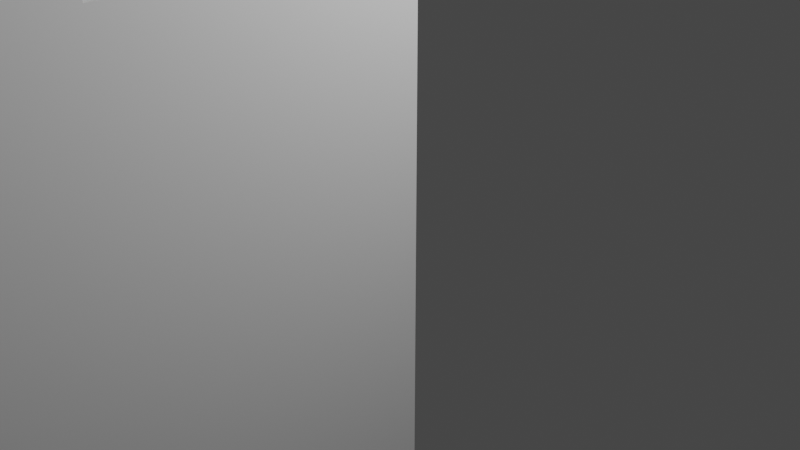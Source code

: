 # Source: untitled.blend  (saved by Blender 3.3.6; exported with 4.5.12 LTS)
import bpy
from mathutils import Matrix  # noqa: F401  (used for matrix-valued properties, if any)

bpy.ops.wm.read_factory_settings(use_empty=True)
scene = bpy.context.scene
scene.name = 'Scene'

# ---- collections
col_collection = bpy.data.collections.new('Collection'); scene.collection.children.link(col_collection)

# ---- materials (node trees are filled in below, after node groups)
mat_material = bpy.data.materials.new('Material')
mat_material.alpha_threshold = 0.0
mat_material.use_transparent_shadow = False
mat_material.roughness = 0.5
mat_material.line_color = (0.0, 0.0, 0.0, 1.0)

# ---- material node trees
mat_material.use_nodes = True; mat_material.node_tree.nodes.clear()
_N = mat_material.node_tree.nodes; _L = mat_material.node_tree.links
n0 = _N.new('ShaderNodeOutputMaterial'); n0.name = 'Material Output'; n0.location = (300, 300)
n1 = _N.new('ShaderNodeBsdfPrincipled'); n1.name = 'Principled BSDF'; n1.location = (10, 300)
n1.distribution = 'GGX'
n1.subsurface_method = 'RANDOM_WALK_SKIN'
n1.inputs[3].default_value = 1.45
n1.inputs[27].default_value = (0.0, 0.0, 0.0, 1.0)
n1.inputs[28].default_value = 1.0
_L.new(n1.outputs[0], n0.inputs[0])
n0.is_active_output = True

# ---- world
world_world = bpy.data.worlds.new('World'); scene.world = world_world
world_world.use_nodes = True; world_world.node_tree.nodes.clear()
_N = world_world.node_tree.nodes; _L = world_world.node_tree.links
n0 = _N.new('ShaderNodeOutputWorld'); n0.name = 'World Output'; n0.location = (300, 300)
n1 = _N.new('ShaderNodeBackground'); n1.name = 'Background'; n1.location = (10, 300)
n1.inputs[0].default_value = (0.05088, 0.05088, 0.05088, 1.0)
_L.new(n1.outputs[0], n0.inputs[0])
n0.is_active_output = True
world_world.color = (0.05088, 0.05088, 0.05088)
world_world.use_sun_shadow = False
world_world.sun_shadow_jitter_overblur = 0.0

# ---- cameras
cam_camera = bpy.data.cameras.new('Camera')
cam_camera.clip_end = 100.0
cam_camera.ortho_scale = 7.314

# ---- lights
light_light = bpy.data.lights.new('Light', 'POINT')
light_light.transmission_factor = 0.0
light_light.energy = 1000.0
light_light.shadow_soft_size = 0.1
light_light.shadow_maximum_resolution = 0.006
light_light.use_absolute_resolution = True

# ---- meshes
me_cube = bpy.data.meshes.new('Cube')
me_cube.from_pydata([(1.0, 1.0, 1.0), (1.0, 1.0, -1.0), (1.0, -1.0, 1.0), (1.0, -1.0, -1.0), (-1.0, 1.0, 1.0), (-1.0, 1.0, -1.0), (-1.0, -1.0, 1.0), (-1.0, -1.0, -1.0), (-1.0, -0.8498, -1.0), (1.0, -0.8498, 1.0), (-1.0, -0.8498, 1.0), (1.0, -0.8498, -1.0), (-1.0, -0.641, 1.0), (1.0, -0.641, -1.0), (-1.0, -0.641, -1.0), (1.0, -0.641, 1.0), (0.9082, 1.0, -1.0), (0.9082, -1.0, 1.0), (0.9082, -1.0, -1.0), (0.9082, 1.0, 1.0), (0.9082, -0.8498, -1.0), (0.9082, -0.8498, 1.0), (0.9082, -0.641, 1.0), (0.9082, -0.641, -1.0), (0.8131, 1.0, -1.0), (0.8131, -1.0, 1.0), (0.8131, -0.8498, -1.0), (0.8131, -0.641, -1.0), (0.8131, -1.0, -1.0), (0.8131, 1.0, 1.0), (0.8131, -0.8498, 1.0), (0.8131, -0.641, 1.0), (0.9082, 1.0, -1.0), (0.9082, -0.641, -1.0), (0.8131, 1.0, -1.0), (0.8131, -0.641, -1.0), (-0.8978, 1.0, -1.0), (-0.8978, -1.0, 1.0), (-0.8978, -0.8498, -1.0), (-0.8978, -0.641, -1.0), (-0.8978, -1.0, -1.0), (-0.8978, 1.0, 1.0), (-0.8978, -0.8498, 1.0), (-0.8978, -0.641, 1.0), (-0.7983, -1.0, -1.0), (-0.7983, 1.0, 1.0), (-0.7983, -0.8498, 1.0), (-0.7983, -0.641, 1.0), (-0.7983, 1.0, -1.0), (-0.7983, -1.0, 1.0), (-0.7983, -0.8498, -1.0), (-0.7983, -0.641, -1.0), (0.9082, -0.641, -1.0), (0.9082, -0.8498, -1.0), (0.8131, -0.8498, -1.0), (0.8131, -0.641, -1.0), (-0.7983, -0.8498, -1.0), (-0.8978, -0.8498, -1.0), (-0.7983, -0.641, -1.0), (-0.8978, -0.641, -1.0), (0.9082, -0.641, -114.6), (0.9082, -0.8498, -114.6), (0.8131, -0.8498, -114.6), (0.8131, -0.641, -114.6), (-0.7983, -0.8498, -114.6), (-0.8978, -0.8498, -114.6), (-0.7983, -0.641, -114.6), (-0.8978, -0.641, -114.6), (0.9082, -0.641, -114.6), (0.9082, -0.8498, -114.6), (0.8131, -0.8498, -114.6), (0.8131, -0.641, -114.6), (-0.7983, -0.8498, -114.6), (-0.8978, -0.8498, -114.6), (-0.7983, -0.641, -114.6), (-0.8978, -0.641, -114.6), (0.9082, -0.641, -114.6), (0.9082, -0.8498, -114.6), (0.8131, -0.8498, -114.6), (0.8131, -0.641, -114.6), (-0.7983, -0.8498, -114.6), (-0.8978, -0.8498, -114.6), (-0.7983, -0.641, -114.6), (-0.8978, -0.641, -114.6), (-0.7021, -1.052, -117.1), (-0.994, -1.052, -117.1), (-0.7021, -0.4391, -117.1), (-0.994, -0.4391, -117.1), (0.9976, -0.4447, -117.1), (0.9976, -1.046, -117.1), (0.7236, -1.046, -117.1), (0.7236, -0.4447, -117.1), (-0.6489, -1.0, -1.0), (-0.6489, 1.0, 1.0), (-0.6489, -0.8498, 1.0), (-0.6489, -0.641, 1.0), (-0.6489, 1.0, -1.0), (-0.6489, -1.0, 1.0), (-0.6489, -0.8498, -1.0), (-0.6489, -0.641, -1.0), (0.6321, -1.0, -1.0), (0.6321, 1.0, 1.0), (0.6321, -0.8498, 1.0), (0.6321, -0.641, 1.0), (0.6321, 1.0, -1.0), (0.6321, -1.0, 1.0), (0.6321, -0.8498, -1.0), (0.6321, -0.641, -1.0), (0.5121, -0.7952, -1.0), (-0.5289, -0.7952, -1.0), (0.5121, -0.6955, -1.0), (-0.5289, -0.6955, -1.0), (0.5121, -0.7952, -66.34), (-0.5289, -0.7952, -66.34), (0.5121, -0.6955, -66.34), (-0.5289, -0.6955, -66.34), (-0.5289, -0.6955, -12.2), (-0.5289, -0.7952, -12.2), (0.5121, -0.7952, -12.2), (0.5121, -0.6955, -12.2), (-0.5289, -0.6955, -16.49), (-0.5289, -0.7952, -16.49), (0.5121, -0.7952, -16.49), (0.5121, -0.6955, -16.49), (-0.5289, -0.6955, -56.25), (-0.5289, -0.7952, -56.25), (0.5121, -0.7952, -56.25), (0.5121, -0.6955, -56.25), (-0.5289, -0.6955, -60.68), (-0.5289, -0.7952, -60.68), (0.5121, -0.7952, -60.68), (0.5121, -0.6955, -60.68), (-0.5289, -0.7952, -16.49), (-0.5289, -0.7952, -12.2), (-0.5289, -0.6955, -12.2), (-0.5289, -0.6955, -16.49), (-0.5289, -0.7952, -60.68), (-0.5289, -0.7952, -56.25), (-0.5289, -0.6955, -56.25), (-0.5289, -0.6955, -60.68), (-0.7992, -0.7952, -16.49), (-0.7992, -0.7952, -12.2), (-0.7992, -0.6955, -12.2), (-0.7992, -0.6955, -16.49), (-0.7992, -0.7952, -60.68), (-0.7992, -0.7952, -56.25), (-0.7992, -0.6955, -56.25), (-0.7992, -0.6955, -60.68), (0.8146, -0.7952, -16.49), (0.8146, -0.7952, -12.2), (0.8146, -0.6955, -16.49), (0.8146, -0.6955, -12.2), (0.8146, -0.7952, -60.68), (0.8146, -0.7952, -56.25), (0.8146, -0.6955, -60.68), (0.8146, -0.6955, -56.25), (0.9082, 0.1795, -1.0)], [(156, 33), (34, 35), (32, 156)], [(42, 10, 6, 37), (40, 37, 6, 7), (14, 12, 4, 5), (20, 11, 3, 18), (11, 9, 2, 3), (16, 19, 0, 1), (13, 15, 9, 11), (23, 13, 11, 20), (7, 6, 10, 8), (43, 12, 10, 42), (41, 4, 12, 43), (16, 1, 13, 23), (1, 0, 15, 13), (8, 10, 12, 14), (24, 16, 23, 27), (0, 19, 22, 15), (15, 22, 21, 9), (20, 26, 54, 53), (24, 29, 19, 16), (26, 20, 18, 28), (3, 2, 17, 18), (9, 21, 17, 2), (106, 26, 28, 100), (104, 101, 29, 24), (107, 27, 26, 106), (104, 24, 27, 107), (19, 29, 31, 22), (22, 31, 30, 21), (18, 17, 25, 28), (21, 30, 25, 17), (5, 36, 39, 14), (14, 39, 38, 8), (5, 4, 41, 36), (8, 38, 40, 7), (45, 41, 43, 47), (47, 43, 42, 46), (44, 49, 37, 40), (46, 42, 37, 49), (94, 46, 49, 97), (92, 97, 49, 44), (95, 47, 46, 94), (93, 45, 47, 95), (36, 48, 51, 39), (23, 20, 53, 52), (36, 41, 45, 48), (38, 50, 44, 40), (58, 56, 64, 66), (52, 53, 61, 60), (50, 38, 57, 56), (38, 39, 59, 57), (51, 50, 56, 58), (27, 23, 52, 55), (39, 51, 58, 59), (26, 27, 55, 54), (64, 65, 73, 72), (65, 67, 75, 73), (59, 58, 66, 67), (54, 55, 63, 62), (53, 54, 62, 61), (57, 59, 67, 65), (56, 57, 65, 64), (55, 52, 60, 63), (73, 75, 83, 81), (69, 70, 78, 77), (63, 60, 68, 71), (60, 61, 69, 68), (66, 64, 72, 74), (67, 66, 74, 75), (62, 63, 71, 70), (61, 62, 70, 69), (78, 79, 91, 90), (82, 80, 84, 86), (72, 73, 81, 80), (71, 68, 76, 79), (68, 69, 77, 76), (74, 72, 80, 82), (75, 74, 82, 83), (70, 71, 79, 78), (87, 86, 84, 85), (83, 82, 86, 87), (81, 83, 87, 85), (80, 81, 85, 84), (91, 88, 89, 90), (77, 78, 90, 89), (79, 76, 88, 91), (76, 77, 89, 88), (101, 93, 95, 103), (103, 95, 94, 102), (100, 105, 97, 92), (102, 94, 97, 105), (48, 96, 99, 51), (51, 99, 98, 50), (48, 45, 93, 96), (50, 98, 92, 44), (30, 102, 105, 25), (28, 25, 105, 100), (31, 103, 102, 30), (29, 101, 103, 31), (96, 104, 107, 99), (106, 98, 109, 108), (96, 93, 101, 104), (98, 106, 100, 92), (129, 128, 115, 113), (98, 99, 111, 109), (99, 107, 110, 111), (107, 106, 108, 110), (115, 114, 112, 113), (130, 129, 113, 112), (131, 130, 112, 114), (128, 131, 114, 115), (111, 110, 119, 116), (110, 108, 118, 119), (108, 109, 117, 118), (109, 111, 116, 117), (116, 119, 123, 120), (122, 123, 150, 148), (118, 117, 121, 122), (129, 125, 137, 136), (120, 123, 127, 124), (123, 122, 126, 127), (122, 121, 125, 126), (121, 120, 124, 125), (124, 127, 131, 128), (118, 122, 148, 149), (126, 125, 129, 130), (116, 120, 135, 134), (139, 136, 144, 147), (132, 133, 141, 140), (120, 121, 132, 135), (124, 128, 139, 138), (128, 129, 136, 139), (117, 116, 134, 133), (125, 124, 138, 137), (121, 117, 133, 132), (141, 142, 143, 140), (145, 146, 147, 144), (137, 138, 146, 145), (135, 132, 140, 143), (133, 134, 142, 141), (138, 139, 147, 146), (136, 137, 145, 144), (134, 135, 143, 142), (151, 149, 148, 150), (155, 153, 152, 154), (130, 131, 154, 152), (126, 130, 152, 153), (119, 118, 149, 151), (123, 119, 151, 150), (127, 126, 153, 155), (131, 127, 155, 154)])
_uv = me_cube.uv_layers.new(name='UVMap')
_uv.uv.foreach_set('vector', [0.8622, 0.7312, 0.875, 0.7312, 0.875, 0.75, 0.8622, 0.75, 0.375, 0.9872, 0.625, 0.9872, 0.625, 1.0, 0.375, 1.0, 0.375, 0.04488, 0.625, 0.04488, 0.625, 0.25, 0.375, 0.25, 0.3635, 0.7312, 0.375, 0.7312, 0.375, 0.75, 0.3635, 0.75, 0.375, 0.7312, 0.625, 0.7312, 0.625, 0.75, 0.375, 0.75, 0.375, 0.4885, 0.625, 0.4885, 0.625, 0.5, 0.375, 0.5, 0.375, 0.7051, 0.625, 0.7051, 0.625, 0.7312, 0.375, 0.7312, 0.3635, 0.7051, 0.375, 0.7051, 0.375, 0.7312, 0.3635, 0.7312, 0.375, 0.0, 0.625, 0.0, 0.625, 0.01878, 0.375, 0.01878, 0.8622, 0.7051, 0.875, 0.7051, 0.875, 0.7312, 0.8622, 0.7312, 0.8622, 0.5, 0.875, 0.5, 0.875, 0.7051, 0.8622, 0.7051, 0.3635, 0.5, 0.375, 0.5, 0.375, 0.7051, 0.3635, 0.7051, 0.375, 0.5, 0.625, 0.5, 0.625, 0.7051, 0.375, 0.7051, 0.375, 0.01878, 0.625, 0.01878, 0.625, 0.04488, 0.375, 0.04488, 0.3516, 0.5, 0.3635, 0.5, 0.3635, 0.7051, 0.3516, 0.7051, 0.625, 0.5, 0.6365, 0.5, 0.6365, 0.7051, 0.625, 0.7051, 0.625, 0.7051, 0.6365, 0.7051, 0.6365, 0.7312, 0.625, 0.7312, 0.3635, 0.7312, 0.3516, 0.7312, 0.3516, 0.7312, 0.3635, 0.7312, 0.375, 0.4766, 0.625, 0.4766, 0.625, 0.4885, 0.375, 0.4885, 0.3516, 0.7312, 0.3635, 0.7312, 0.3635, 0.75, 0.3516, 0.75, 0.375, 0.75, 0.625, 0.75, 0.625, 0.7615, 0.375, 0.7615, 0.625, 0.7312, 0.6365, 0.7312, 0.6365, 0.75, 0.625, 0.75, 0.3292, 0.7312, 0.3516, 0.7312, 0.3516, 0.75, 0.3292, 0.75, 0.375, 0.4542, 0.625, 0.4542, 0.625, 0.4766, 0.375, 0.4766, 0.3292, 0.7051, 0.3516, 0.7051, 0.3516, 0.7312, 0.3292, 0.7312, 0.3292, 0.5, 0.3516, 0.5, 0.3516, 0.7051, 0.3292, 0.7051, 0.6365, 0.5, 0.6484, 0.5, 0.6484, 0.7051, 0.6365, 0.7051, 0.6365, 0.7051, 0.6484, 0.7051, 0.6484, 0.7312, 0.6365, 0.7312, 0.375, 0.7615, 0.625, 0.7615, 0.625, 0.7734, 0.375, 0.7734, 0.6365, 0.7312, 0.6484, 0.7312, 0.6484, 0.75, 0.6365, 0.75, 0.125, 0.5, 0.1378, 0.5, 0.1378, 0.7051, 0.125, 0.7051, 0.125, 0.7051, 0.1378, 0.7051, 0.1378, 0.7312, 0.125, 0.7312, 0.375, 0.25, 0.625, 0.25, 0.625, 0.2628, 0.375, 0.2628, 0.125, 0.7312, 0.1378, 0.7312, 0.1378, 0.75, 0.125, 0.75, 0.8484, 0.5, 0.8622, 0.5, 0.8622, 0.7051, 0.8484, 0.7051, 0.8484, 0.7051, 0.8622, 0.7051, 0.8622, 0.7312, 0.8484, 0.7312, 0.375, 0.9734, 0.625, 0.9734, 0.625, 0.9872, 0.375, 0.9872, 0.8484, 0.7312, 0.8622, 0.7312, 0.8622, 0.75, 0.8484, 0.75, 0.8298, 0.7312, 0.8484, 0.7312, 0.8484, 0.75, 0.8298, 0.75, 0.375, 0.9548, 0.625, 0.9548, 0.625, 0.9734, 0.375, 0.9734, 0.8298, 0.7051, 0.8484, 0.7051, 0.8484, 0.7312, 0.8298, 0.7312, 0.8298, 0.5, 0.8484, 0.5, 0.8484, 0.7051, 0.8298, 0.7051, 0.1378, 0.5, 0.1516, 0.5, 0.1516, 0.7051, 0.1378, 0.7051, 0.3635, 0.7051, 0.3635, 0.7312, 0.3635, 0.7312, 0.3635, 0.7051, 0.375, 0.2628, 0.625, 0.2628, 0.625, 0.2766, 0.375, 0.2766, 0.1378, 0.7312, 0.1516, 0.7312, 0.1516, 0.75, 0.1378, 0.75, 0.1516, 0.7051, 0.1516, 0.7312, 0.1516, 0.7312, 0.1516, 0.7051, 0.3635, 0.7051, 0.3635, 0.7312, 0.3635, 0.7312, 0.3635, 0.7051, 0.1516, 0.7312, 0.1378, 0.7312, 0.1378, 0.7312, 0.1516, 0.7312, 0.1378, 0.7312, 0.1378, 0.7051, 0.1378, 0.7051, 0.1378, 0.7312, 0.1516, 0.7051, 0.1516, 0.7312, 0.1516, 0.7312, 0.1516, 0.7051, 0.3516, 0.7051, 0.3635, 0.7051, 0.3635, 0.7051, 0.3516, 0.7051, 0.1378, 0.7051, 0.1516, 0.7051, 0.1516, 0.7051, 0.1378, 0.7051, 0.3516, 0.7312, 0.3516, 0.7051, 0.3516, 0.7051, 0.3516, 0.7312, 0.1516, 0.7312, 0.1378, 0.7312, 0.1378, 0.7312, 0.1516, 0.7312, 0.1378, 0.7312, 0.1378, 0.7051, 0.1378, 0.7051, 0.1378, 0.7312, 0.1378, 0.7051, 0.1516, 0.7051, 0.1516, 0.7051, 0.1378, 0.7051, 0.3516, 0.7312, 0.3516, 0.7051, 0.3516, 0.7051, 0.3516, 0.7312, 0.3635, 0.7312, 0.3516, 0.7312, 0.3516, 0.7312, 0.3635, 0.7312, 0.1378, 0.7312, 0.1378, 0.7051, 0.1378, 0.7051, 0.1378, 0.7312, 0.1516, 0.7312, 0.1378, 0.7312, 0.1378, 0.7312, 0.1516, 0.7312, 0.3516, 0.7051, 0.3635, 0.7051, 0.3635, 0.7051, 0.3516, 0.7051, 0.1378, 0.7312, 0.1378, 0.7051, 0.1378, 0.7051, 0.1378, 0.7312, 0.3635, 0.7312, 0.3516, 0.7312, 0.3516, 0.7312, 0.3635, 0.7312, 0.3516, 0.7051, 0.3635, 0.7051, 0.3635, 0.7051, 0.3516, 0.7051, 0.3635, 0.7051, 0.3635, 0.7312, 0.3635, 0.7312, 0.3635, 0.7051, 0.1516, 0.7051, 0.1516, 0.7312, 0.1516, 0.7312, 0.1516, 0.7051, 0.1378, 0.7051, 0.1516, 0.7051, 0.1516, 0.7051, 0.1378, 0.7051, 0.3516, 0.7312, 0.3516, 0.7051, 0.3516, 0.7051, 0.3516, 0.7312, 0.3635, 0.7312, 0.3516, 0.7312, 0.3516, 0.7312, 0.3635, 0.7312, 0.3516, 0.7312, 0.3516, 0.7051, 0.3516, 0.7051, 0.3516, 0.7312, 0.1516, 0.7051, 0.1516, 0.7312, 0.1516, 0.7312, 0.1516, 0.7051, 0.1516, 0.7312, 0.1378, 0.7312, 0.1378, 0.7312, 0.1516, 0.7312, 0.3516, 0.7051, 0.3635, 0.7051, 0.3635, 0.7051, 0.3516, 0.7051, 0.3635, 0.7051, 0.3635, 0.7312, 0.3635, 0.7312, 0.3635, 0.7051, 0.1516, 0.7051, 0.1516, 0.7312, 0.1516, 0.7312, 0.1516, 0.7051, 0.1378, 0.7051, 0.1516, 0.7051, 0.1516, 0.7051, 0.1378, 0.7051, 0.3516, 0.7312, 0.3516, 0.7051, 0.3516, 0.7051, 0.3516, 0.7312, 0.1378, 0.7051, 0.1516, 0.7051, 0.1516, 0.7312, 0.1378, 0.7312, 0.1378, 0.7051, 0.1516, 0.7051, 0.1516, 0.7051, 0.1378, 0.7051, 0.1378, 0.7312, 0.1378, 0.7051, 0.1378, 0.7051, 0.1378, 0.7312, 0.1516, 0.7312, 0.1378, 0.7312, 0.1378, 0.7312, 0.1516, 0.7312, 0.3516, 0.7051, 0.3635, 0.7051, 0.3635, 0.7312, 0.3516, 0.7312, 0.3635, 0.7312, 0.3516, 0.7312, 0.3516, 0.7312, 0.3635, 0.7312, 0.3516, 0.7051, 0.3635, 0.7051, 0.3635, 0.7051, 0.3516, 0.7051, 0.3635, 0.7051, 0.3635, 0.7312, 0.3635, 0.7312, 0.3635, 0.7051, 0.6708, 0.5, 0.8298, 0.5, 0.8298, 0.7051, 0.6708, 0.7051, 0.6708, 0.7051, 0.8298, 0.7051, 0.8298, 0.7312, 0.6708, 0.7312, 0.375, 0.7958, 0.625, 0.7958, 0.625, 0.9548, 0.375, 0.9548, 0.6708, 0.7312, 0.8298, 0.7312, 0.8298, 0.75, 0.6708, 0.75, 0.1516, 0.5, 0.1702, 0.5, 0.1702, 0.7051, 0.1516, 0.7051, 0.1516, 0.7051, 0.1702, 0.7051, 0.1702, 0.7312, 0.1516, 0.7312, 0.375, 0.2766, 0.625, 0.2766, 0.625, 0.2952, 0.375, 0.2952, 0.1516, 0.7312, 0.1702, 0.7312, 0.1702, 0.75, 0.1516, 0.75, 0.6484, 0.7312, 0.6708, 0.7312, 0.6708, 0.75, 0.6484, 0.75, 0.375, 0.7734, 0.625, 0.7734, 0.625, 0.7958, 0.375, 0.7958, 0.6484, 0.7051, 0.6708, 0.7051, 0.6708, 0.7312, 0.6484, 0.7312, 0.6484, 0.5, 0.6708, 0.5, 0.6708, 0.7051, 0.6484, 0.7051, 0.1702, 0.5, 0.3292, 0.5, 0.3292, 0.7051, 0.1702, 0.7051, 0.3292, 0.7312, 0.1702, 0.7312, 0.1702, 0.7312, 0.3292, 0.7312, 0.375, 0.2952, 0.625, 0.2952, 0.625, 0.4542, 0.375, 0.4542, 0.1702, 0.7312, 0.3292, 0.7312, 0.3292, 0.75, 0.1702, 0.75, 0.1702, 0.7312, 0.1702, 0.7051, 0.1702, 0.7051, 0.1702, 0.7312, 0.1702, 0.7312, 0.1702, 0.7051, 0.1702, 0.7051, 0.1702, 0.7312, 0.1702, 0.7051, 0.3292, 0.7051, 0.3292, 0.7051, 0.1702, 0.7051, 0.3292, 0.7051, 0.3292, 0.7312, 0.3292, 0.7312, 0.3292, 0.7051, 0.1702, 0.7051, 0.3292, 0.7051, 0.3292, 0.7312, 0.1702, 0.7312, 0.3292, 0.7312, 0.1702, 0.7312, 0.1702, 0.7312, 0.3292, 0.7312, 0.3292, 0.7051, 0.3292, 0.7312, 0.3292, 0.7312, 0.3292, 0.7051, 0.1702, 0.7051, 0.3292, 0.7051, 0.3292, 0.7051, 0.1702, 0.7051, 0.1702, 0.7051, 0.3292, 0.7051, 0.3292, 0.7051, 0.1702, 0.7051, 0.3292, 0.7051, 0.3292, 0.7312, 0.3292, 0.7312, 0.3292, 0.7051, 0.3292, 0.7312, 0.1702, 0.7312, 0.1702, 0.7312, 0.3292, 0.7312, 0.1702, 0.7312, 0.1702, 0.7051, 0.1702, 0.7051, 0.1702, 0.7312, 0.1702, 0.7051, 0.3292, 0.7051, 0.3292, 0.7051, 0.1702, 0.7051, 0.3292, 0.7312, 0.3292, 0.7051, 0.3292, 0.7051, 0.3292, 0.7312, 0.3292, 0.7312, 0.1702, 0.7312, 0.1702, 0.7312, 0.3292, 0.7312, 0.1702, 0.7312, 0.1702, 0.7312, 0.1702, 0.7312, 0.1702, 0.7312, 0.1702, 0.7051, 0.3292, 0.7051, 0.3292, 0.7051, 0.1702, 0.7051, 0.3292, 0.7051, 0.3292, 0.7312, 0.3292, 0.7312, 0.3292, 0.7051, 0.3292, 0.7312, 0.1702, 0.7312, 0.1702, 0.7312, 0.3292, 0.7312, 0.1702, 0.7312, 0.1702, 0.7051, 0.1702, 0.7051, 0.1702, 0.7312, 0.1702, 0.7051, 0.3292, 0.7051, 0.3292, 0.7051, 0.1702, 0.7051, 0.3292, 0.7312, 0.3292, 0.7312, 0.3292, 0.7312, 0.3292, 0.7312, 0.3292, 0.7312, 0.1702, 0.7312, 0.1702, 0.7312, 0.3292, 0.7312, 0.1702, 0.7051, 0.1702, 0.7051, 0.1702, 0.7051, 0.1702, 0.7051, 0.1702, 0.7051, 0.1702, 0.7312, 0.1702, 0.7312, 0.1702, 0.7051, 0.1702, 0.7312, 0.1702, 0.7312, 0.1702, 0.7312, 0.1702, 0.7312, 0.1702, 0.7051, 0.1702, 0.7312, 0.1702, 0.7312, 0.1702, 0.7051, 0.1702, 0.7051, 0.1702, 0.7051, 0.1702, 0.7051, 0.1702, 0.7051, 0.1702, 0.7051, 0.1702, 0.7312, 0.1702, 0.7312, 0.1702, 0.7051, 0.1702, 0.7312, 0.1702, 0.7051, 0.1702, 0.7051, 0.1702, 0.7312, 0.1702, 0.7312, 0.1702, 0.7051, 0.1702, 0.7051, 0.1702, 0.7312, 0.1702, 0.7312, 0.1702, 0.7312, 0.1702, 0.7312, 0.1702, 0.7312, 0.1702, 0.7312, 0.1702, 0.7051, 0.1702, 0.7051, 0.1702, 0.7312, 0.1702, 0.7312, 0.1702, 0.7051, 0.1702, 0.7051, 0.1702, 0.7312, 0.1702, 0.7312, 0.1702, 0.7051, 0.1702, 0.7051, 0.1702, 0.7312, 0.1702, 0.7051, 0.1702, 0.7312, 0.1702, 0.7312, 0.1702, 0.7051, 0.1702, 0.7312, 0.1702, 0.7051, 0.1702, 0.7051, 0.1702, 0.7312, 0.1702, 0.7051, 0.1702, 0.7051, 0.1702, 0.7051, 0.1702, 0.7051, 0.1702, 0.7312, 0.1702, 0.7312, 0.1702, 0.7312, 0.1702, 0.7312, 0.1702, 0.7051, 0.1702, 0.7051, 0.1702, 0.7051, 0.1702, 0.7051, 0.3292, 0.7051, 0.3292, 0.7312, 0.3292, 0.7312, 0.3292, 0.7051, 0.3292, 0.7051, 0.3292, 0.7312, 0.3292, 0.7312, 0.3292, 0.7051, 0.3292, 0.7312, 0.3292, 0.7051, 0.3292, 0.7051, 0.3292, 0.7312, 0.3292, 0.7312, 0.3292, 0.7312, 0.3292, 0.7312, 0.3292, 0.7312, 0.3292, 0.7051, 0.3292, 0.7312, 0.3292, 0.7312, 0.3292, 0.7051, 0.3292, 0.7051, 0.3292, 0.7051, 0.3292, 0.7051, 0.3292, 0.7051, 0.3292, 0.7051, 0.3292, 0.7312, 0.3292, 0.7312, 0.3292, 0.7051, 0.3292, 0.7051, 0.3292, 0.7051, 0.3292, 0.7051, 0.3292, 0.7051])
me_cube.materials.append(mat_material)
me_cube.use_mirror_vertex_groups = False
me_cube.update()
me_cube_001 = bpy.data.meshes.new('Cube.001')
me_cube_001.from_pydata([(-1.0, -1.0, -1.0), (-1.0, -1.0, 1.0), (-1.0, 1.0, -1.0), (-1.0, 1.0, 1.0), (1.0, -1.0, -1.0), (1.0, -1.0, 1.0), (1.0, 1.0, -1.0), (1.0, 1.0, 1.0), (-1.0, 0.8355, -0.8355), (-1.0, -0.8355, -0.8355), (-1.0, -0.8355, 0.8355), (-1.0, 0.8355, 0.8355), (0.6532, 0.8355, -0.8355), (0.6532, -0.8355, -0.8355), (0.6532, -0.8355, 0.8355), (0.6532, 0.8355, 0.8355), (-1.0, -0.1414, -1.0), (-1.0, -0.1414, 1.0), (1.0, -0.1414, -1.0), (1.0, -0.1414, 1.0), (-1.0, -0.1414, -0.8355), (-1.0, -0.1414, 0.8355), (0.6532, -0.1414, -0.8355), (0.6532, -0.1414, 0.8355), (-1.0, 0.09412, 1.0), (1.0, 0.09412, -1.0), (-1.0, 0.06017, 0.8355), (0.6532, 0.06017, 0.8355), (-1.0, 0.09412, -1.0), (1.0, 0.09412, 1.0), (-1.0, 0.06017, -0.8355), (0.6532, 0.06017, -0.8355), (-1.0, 0.09412, -1.0), (-1.0, -0.1414, -1.0), (1.0, -0.1414, -1.0), (1.0, 0.09412, -1.0), (-1.0, 0.09412, -1.695), (-1.0, -0.1414, -1.695), (1.0, -0.1414, -1.695), (1.0, 0.09412, -1.695)], [], [(3, 2, 8, 11), (2, 3, 7, 6), (18, 19, 5, 4), (4, 5, 1, 0), (16, 18, 4, 0), (19, 17, 1, 5), (26, 11, 15, 27), (0, 1, 10, 9), (24, 3, 11, 26), (16, 0, 9, 20), (31, 27, 15, 12), (20, 9, 13, 22), (11, 8, 12, 15), (9, 10, 14, 13), (30, 20, 22, 31), (13, 14, 23, 22), (28, 16, 20, 30), (1, 17, 21, 10), (10, 21, 23, 14), (29, 24, 17, 19), (16, 28, 32, 33), (25, 29, 19, 18), (6, 7, 29, 25), (2, 6, 25, 28), (7, 3, 24, 29), (2, 28, 30, 8), (8, 30, 31, 12), (22, 23, 27, 31), (17, 24, 26, 21), (21, 26, 27, 23), (32, 35, 39, 36), (18, 16, 33, 34), (28, 25, 35, 32), (25, 18, 34, 35), (36, 39, 38, 37), (34, 33, 37, 38), (35, 34, 38, 39), (33, 32, 36, 37)])
_uv = me_cube_001.uv_layers.new(name='UVMap')
_uv.uv.foreach_set('vector', [0.625, 0.25, 0.375, 0.25, 0.375, 0.25, 0.625, 0.25, 0.375, 0.25, 0.625, 0.25, 0.625, 0.5, 0.375, 0.5, 0.375, 0.625, 0.625, 0.625, 0.625, 0.75, 0.375, 0.75, 0.375, 0.75, 0.625, 0.75, 0.625, 1.0, 0.375, 1.0, 0.125, 0.625, 0.375, 0.625, 0.375, 0.75, 0.125, 0.75, 0.625, 0.625, 0.875, 0.625, 0.875, 0.75, 0.625, 0.75, 0.875, 0.5992, 0.875, 0.5, 0.875, 0.5, 0.875, 0.5992, 0.375, 1.0, 0.625, 1.0, 0.625, 1.0, 0.375, 1.0, 0.875, 0.5992, 0.875, 0.5, 0.875, 0.5, 0.875, 0.5992, 0.125, 0.625, 0.125, 0.75, 0.125, 0.75, 0.125, 0.625, 0.375, 0.1508, 0.625, 0.1508, 0.625, 0.25, 0.375, 0.25, 0.125, 0.625, 0.125, 0.75, 0.125, 0.75, 0.125, 0.625, 0.625, 0.25, 0.375, 0.25, 0.375, 0.25, 0.625, 0.25, 0.375, 1.0, 0.625, 1.0, 0.625, 1.0, 0.375, 1.0, 0.125, 0.5992, 0.125, 0.625, 0.125, 0.625, 0.125, 0.5992, 0.375, 0.0, 0.625, 0.0, 0.625, 0.125, 0.375, 0.125, 0.125, 0.5992, 0.125, 0.625, 0.125, 0.625, 0.125, 0.5992, 0.875, 0.75, 0.875, 0.625, 0.875, 0.625, 0.875, 0.75, 0.875, 0.75, 0.875, 0.625, 0.875, 0.625, 0.875, 0.75, 0.625, 0.5992, 0.875, 0.5992, 0.875, 0.625, 0.625, 0.625, 0.125, 0.625, 0.125, 0.5992, 0.125, 0.5992, 0.125, 0.625, 0.375, 0.5992, 0.625, 0.5992, 0.625, 0.625, 0.375, 0.625, 0.375, 0.5, 0.625, 0.5, 0.625, 0.5992, 0.375, 0.5992, 0.125, 0.5, 0.375, 0.5, 0.375, 0.5992, 0.125, 0.5992, 0.625, 0.5, 0.875, 0.5, 0.875, 0.5992, 0.625, 0.5992, 0.125, 0.5, 0.125, 0.5992, 0.125, 0.5992, 0.125, 0.5, 0.125, 0.5, 0.125, 0.5992, 0.125, 0.5992, 0.125, 0.5, 0.375, 0.125, 0.625, 0.125, 0.625, 0.1508, 0.375, 0.1508, 0.875, 0.625, 0.875, 0.5992, 0.875, 0.5992, 0.875, 0.625, 0.875, 0.625, 0.875, 0.5992, 0.875, 0.5992, 0.875, 0.625, 0.125, 0.5992, 0.375, 0.5992, 0.375, 0.5992, 0.125, 0.5992, 0.375, 0.625, 0.125, 0.625, 0.125, 0.625, 0.375, 0.625, 0.125, 0.5992, 0.375, 0.5992, 0.375, 0.5992, 0.125, 0.5992, 0.375, 0.5992, 0.375, 0.625, 0.375, 0.625, 0.375, 0.5992, 0.125, 0.5992, 0.375, 0.5992, 0.375, 0.625, 0.125, 0.625, 0.375, 0.625, 0.125, 0.625, 0.125, 0.625, 0.375, 0.625, 0.375, 0.5992, 0.375, 0.625, 0.375, 0.625, 0.375, 0.5992, 0.125, 0.625, 0.125, 0.5992, 0.125, 0.5992, 0.125, 0.625])
me_cube_001.update()

# ---- objects
ob_cube = bpy.data.objects.new('Cube', me_cube)
ob_light = bpy.data.objects.new('Light', light_light)
ob_camera = bpy.data.objects.new('Camera', cam_camera)
ob_cube_001 = bpy.data.objects.new('Cube.001', me_cube_001)

# ---- transforms, parenting, visibility, modifiers, constraints
ob_cube.location = (0.0, 5.08, 17.44)
ob_cube.rotation_euler = (-0.0, 3.142, -0.0)
ob_cube.scale = (10.41, 4.565, 0.1285)
ob_cube.lock_rotations_4d = False
ob_cube.empty_display_type = 'ARROWS'
ob_cube.lineart.crease_threshold = 0.0
ob_light.location = (4.076, 1.005, 5.904)
ob_light.rotation_euler = (0.6503, 0.05522, 1.866)
ob_light.lock_rotations_4d = False
ob_light.empty_display_type = 'ARROWS'
ob_light.color = (0.0, 0.0, 0.0, 0.0)
ob_light.lineart.crease_threshold = 0.0
ob_camera.location = (7.359, -6.926, 4.958)
ob_camera.rotation_euler = (1.109, 0.0, 0.8149)
ob_camera.lock_rotations_4d = False
ob_camera.empty_display_type = 'ARROWS'
ob_camera.color = (0.0, 0.0, 0.0, 0.0)
ob_camera.display_type = 'WIRE'
ob_camera.lineart.crease_threshold = 0.0
ob_cube_001.location = (0.0, -3.657, -3.466)
ob_cube_001.scale = (0.3255, 3.58, -6.366)

# ---- collection membership
col_collection.objects.link(ob_cube)
col_collection.objects.link(ob_light)
col_collection.objects.link(ob_camera)
col_collection.objects.link(ob_cube_001)

# ---- scene / render settings (as saved in the file)
scene.camera = ob_camera
scene.frame_start = 1; scene.frame_end = 250; scene.frame_set(1)
scene.render.engine = 'BLENDER_EEVEE_NEXT'
scene.cycles.sampling_pattern = 'TABULATED_SOBOL'
scene.cycles.use_light_tree = False
scene.view_settings.view_transform = 'Filmic'
bpy.context.view_layer.update()
